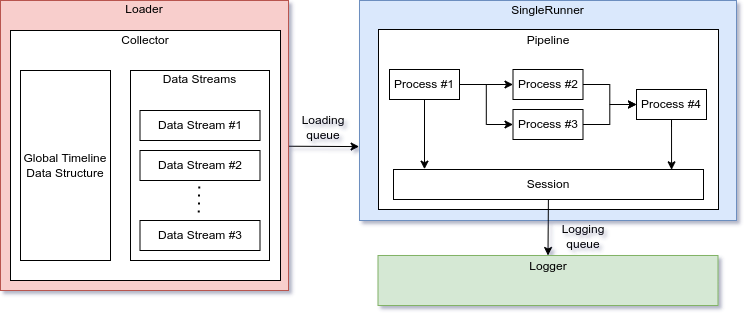

The diagram above was exported from draw.io. Its source (the exported page's mxGraphModel, read from the mxfile embedded in the PNG):
<mxGraphModel dx="1420" dy="919" grid="1" gridSize="10" guides="1" tooltips="1" connect="1" arrows="1" fold="1" page="1" pageScale="1" pageWidth="850" pageHeight="1100" math="0" shadow="0">
  <root>
    <mxCell id="0" />
    <mxCell id="1" parent="0" />
    <mxCell id="MKzfaNngGnUNXHXXgt-8-1" value="SingleRunner&lt;br&gt;&lt;br&gt;&lt;br&gt;&lt;br&gt;&lt;br&gt;&lt;br&gt;&lt;br&gt;&lt;br&gt;&lt;br&gt;&lt;br&gt;&lt;br&gt;&lt;br&gt;&lt;br&gt;&lt;br&gt;&lt;br&gt;" style="rounded=0;whiteSpace=wrap;html=1;fillColor=#dae8fc;strokeColor=#6c8ebf;" parent="1" vertex="1">
      <mxGeometry x="446" y="80" width="377" height="220" as="geometry" />
    </mxCell>
    <mxCell id="MKzfaNngGnUNXHXXgt-8-58" style="edgeStyle=none;rounded=0;orthogonalLoop=1;jettySize=auto;html=1;entryX=-0.001;entryY=0.664;entryDx=0;entryDy=0;entryPerimeter=0;" parent="1" source="MKzfaNngGnUNXHXXgt-8-4" target="MKzfaNngGnUNXHXXgt-8-1" edge="1">
      <mxGeometry relative="1" as="geometry" />
    </mxCell>
    <mxCell id="MKzfaNngGnUNXHXXgt-8-4" value="Loader&lt;br&gt;&lt;br&gt;&lt;br&gt;&lt;br&gt;&lt;br&gt;&lt;br&gt;&lt;br&gt;&lt;br&gt;&lt;br&gt;&lt;br&gt;&lt;br&gt;&lt;br&gt;&lt;br&gt;&lt;br&gt;&lt;br&gt;&lt;br&gt;&lt;br&gt;&lt;br&gt;&lt;br&gt;&lt;br&gt;" style="rounded=0;whiteSpace=wrap;html=1;fillColor=#f8cecc;strokeColor=#b85450;" parent="1" vertex="1">
      <mxGeometry x="87" y="80" width="288" height="290" as="geometry" />
    </mxCell>
    <mxCell id="MKzfaNngGnUNXHXXgt-8-5" value="Logger&lt;br&gt;&lt;br&gt;&lt;br&gt;" style="rounded=0;whiteSpace=wrap;html=1;fillColor=#d5e8d4;strokeColor=#82b366;" parent="1" vertex="1">
      <mxGeometry x="464.5" y="335" width="340" height="50" as="geometry" />
    </mxCell>
    <mxCell id="MKzfaNngGnUNXHXXgt-8-10" value="Collector&lt;br&gt;&lt;br&gt;&lt;br&gt;&lt;br&gt;&lt;br&gt;&lt;br&gt;&lt;br&gt;&lt;br&gt;&lt;br&gt;&lt;br&gt;&lt;br&gt;&lt;br&gt;&lt;br&gt;&lt;br&gt;&lt;br&gt;&lt;br&gt;&lt;br&gt;" style="rounded=0;whiteSpace=wrap;html=1;" parent="1" vertex="1">
      <mxGeometry x="97" y="110" width="270" height="250" as="geometry" />
    </mxCell>
    <mxCell id="MKzfaNngGnUNXHXXgt-8-11" value="Pipeline&lt;br&gt;&lt;br&gt;&lt;br&gt;&lt;br&gt;&lt;br&gt;&lt;br&gt;&lt;br&gt;&lt;br&gt;&lt;br&gt;&lt;br&gt;&lt;br&gt;&lt;br&gt;" style="rounded=0;whiteSpace=wrap;html=1;" parent="1" vertex="1">
      <mxGeometry x="465" y="109" width="340" height="180" as="geometry" />
    </mxCell>
    <mxCell id="MKzfaNngGnUNXHXXgt-8-37" style="edgeStyle=orthogonalEdgeStyle;rounded=0;orthogonalLoop=1;jettySize=auto;html=1;entryX=0;entryY=0.5;entryDx=0;entryDy=0;" parent="1" source="MKzfaNngGnUNXHXXgt-8-21" target="MKzfaNngGnUNXHXXgt-8-22" edge="1">
      <mxGeometry relative="1" as="geometry" />
    </mxCell>
    <mxCell id="MKzfaNngGnUNXHXXgt-8-59" style="edgeStyle=none;rounded=0;orthogonalLoop=1;jettySize=auto;html=1;entryX=0.1;entryY=-0.011;entryDx=0;entryDy=0;entryPerimeter=0;" parent="1" source="MKzfaNngGnUNXHXXgt-8-21" target="MKzfaNngGnUNXHXXgt-8-43" edge="1">
      <mxGeometry relative="1" as="geometry" />
    </mxCell>
    <mxCell id="MKzfaNngGnUNXHXXgt-8-21" value="Process #1" style="rounded=0;whiteSpace=wrap;html=1;" parent="1" vertex="1">
      <mxGeometry x="476" y="149" width="70" height="30" as="geometry" />
    </mxCell>
    <mxCell id="MKzfaNngGnUNXHXXgt-8-38" style="edgeStyle=orthogonalEdgeStyle;rounded=0;orthogonalLoop=1;jettySize=auto;html=1;" parent="1" source="MKzfaNngGnUNXHXXgt-8-22" target="MKzfaNngGnUNXHXXgt-8-26" edge="1">
      <mxGeometry relative="1" as="geometry" />
    </mxCell>
    <mxCell id="MKzfaNngGnUNXHXXgt-8-22" value="Process #3" style="rounded=0;whiteSpace=wrap;html=1;" parent="1" vertex="1">
      <mxGeometry x="599.5" y="189" width="70" height="30" as="geometry" />
    </mxCell>
    <mxCell id="MKzfaNngGnUNXHXXgt-8-39" style="edgeStyle=orthogonalEdgeStyle;rounded=0;orthogonalLoop=1;jettySize=auto;html=1;" parent="1" source="MKzfaNngGnUNXHXXgt-8-23" target="MKzfaNngGnUNXHXXgt-8-26" edge="1">
      <mxGeometry relative="1" as="geometry" />
    </mxCell>
    <mxCell id="MKzfaNngGnUNXHXXgt-8-23" value="Process #2" style="rounded=0;whiteSpace=wrap;html=1;" parent="1" vertex="1">
      <mxGeometry x="599.5" y="149" width="70" height="30" as="geometry" />
    </mxCell>
    <mxCell id="MKzfaNngGnUNXHXXgt-8-60" style="edgeStyle=none;rounded=0;orthogonalLoop=1;jettySize=auto;html=1;entryX=0.897;entryY=0.011;entryDx=0;entryDy=0;entryPerimeter=0;" parent="1" source="MKzfaNngGnUNXHXXgt-8-26" target="MKzfaNngGnUNXHXXgt-8-43" edge="1">
      <mxGeometry relative="1" as="geometry" />
    </mxCell>
    <mxCell id="MKzfaNngGnUNXHXXgt-8-26" value="Process #4" style="rounded=0;whiteSpace=wrap;html=1;" parent="1" vertex="1">
      <mxGeometry x="723" y="169" width="70" height="30" as="geometry" />
    </mxCell>
    <mxCell id="MKzfaNngGnUNXHXXgt-8-34" value="" style="endArrow=classic;html=1;rounded=0;" parent="1" source="MKzfaNngGnUNXHXXgt-8-21" target="MKzfaNngGnUNXHXXgt-8-23" edge="1">
      <mxGeometry width="50" height="50" relative="1" as="geometry">
        <mxPoint x="625" y="209" as="sourcePoint" />
        <mxPoint x="675" y="159" as="targetPoint" />
      </mxGeometry>
    </mxCell>
    <mxCell id="MKzfaNngGnUNXHXXgt-8-51" style="edgeStyle=none;rounded=0;orthogonalLoop=1;jettySize=auto;html=1;entryX=0.5;entryY=0;entryDx=0;entryDy=0;" parent="1" source="MKzfaNngGnUNXHXXgt-8-43" target="MKzfaNngGnUNXHXXgt-8-5" edge="1">
      <mxGeometry relative="1" as="geometry" />
    </mxCell>
    <mxCell id="MKzfaNngGnUNXHXXgt-8-43" value="Session" style="rounded=0;whiteSpace=wrap;html=1;" parent="1" vertex="1">
      <mxGeometry x="480" y="249" width="310" height="30" as="geometry" />
    </mxCell>
    <mxCell id="MKzfaNngGnUNXHXXgt-8-53" value="Global Timeline&lt;br&gt;Data Structure" style="rounded=0;whiteSpace=wrap;html=1;" parent="1" vertex="1">
      <mxGeometry x="107" y="150" width="90" height="190" as="geometry" />
    </mxCell>
    <mxCell id="MKzfaNngGnUNXHXXgt-8-54" value="Data Streams&lt;br&gt;&lt;br&gt;&lt;br&gt;&lt;br&gt;&lt;br&gt;&lt;br&gt;&lt;br&gt;&lt;br&gt;&lt;br&gt;&lt;br&gt;&lt;br&gt;&lt;br&gt;&lt;br&gt;" style="rounded=0;whiteSpace=wrap;html=1;" parent="1" vertex="1">
      <mxGeometry x="217" y="150" width="139" height="190" as="geometry" />
    </mxCell>
    <mxCell id="MKzfaNngGnUNXHXXgt-8-6" value="Data Stream #1" style="rounded=0;whiteSpace=wrap;html=1;" parent="1" vertex="1">
      <mxGeometry x="226.5" y="190" width="120" height="30" as="geometry" />
    </mxCell>
    <mxCell id="MKzfaNngGnUNXHXXgt-8-7" value="Data Stream #2" style="rounded=0;whiteSpace=wrap;html=1;" parent="1" vertex="1">
      <mxGeometry x="226.5" y="230" width="120" height="30" as="geometry" />
    </mxCell>
    <mxCell id="MKzfaNngGnUNXHXXgt-8-8" value="Data Stream #3" style="rounded=0;whiteSpace=wrap;html=1;" parent="1" vertex="1">
      <mxGeometry x="226.5" y="300" width="120" height="30" as="geometry" />
    </mxCell>
    <mxCell id="MKzfaNngGnUNXHXXgt-8-9" value="" style="endArrow=none;dashed=1;html=1;dashPattern=1 3;strokeWidth=2;rounded=0;" parent="1" edge="1">
      <mxGeometry width="50" height="50" relative="1" as="geometry">
        <mxPoint x="285.71" y="266" as="sourcePoint" />
        <mxPoint x="285.21" y="296" as="targetPoint" />
      </mxGeometry>
    </mxCell>
    <mxCell id="MKzfaNngGnUNXHXXgt-8-61" value="Loading queue" style="text;html=1;strokeColor=none;fillColor=none;align=center;verticalAlign=middle;whiteSpace=wrap;rounded=0;" parent="1" vertex="1">
      <mxGeometry x="380" y="192" width="60" height="30" as="geometry" />
    </mxCell>
    <mxCell id="MKzfaNngGnUNXHXXgt-8-62" value="Logging queue" style="text;html=1;strokeColor=none;fillColor=none;align=center;verticalAlign=middle;whiteSpace=wrap;rounded=0;" parent="1" vertex="1">
      <mxGeometry x="640" y="301" width="60" height="30" as="geometry" />
    </mxCell>
  </root>
</mxGraphModel>